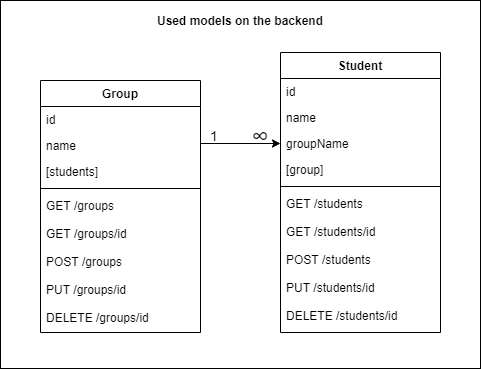

The diagram above was exported from draw.io. Its source (the exported page's mxGraphModel, read from the mxfile embedded in the PNG):
<mxGraphModel dx="766" dy="344" grid="1" gridSize="10" guides="1" tooltips="1" connect="1" arrows="1" fold="1" page="1" pageScale="1" pageWidth="827" pageHeight="1169" math="0" shadow="0">
  <root>
    <mxCell id="WIyWlLk6GJQsqaUBKTNV-0" />
    <mxCell id="WIyWlLk6GJQsqaUBKTNV-1" parent="WIyWlLk6GJQsqaUBKTNV-0" />
    <mxCell id="B37n-P_SVdLr1D4krlAh-14" value="" style="whiteSpace=wrap;html=1;shadow=0;fillColor=none;" vertex="1" parent="WIyWlLk6GJQsqaUBKTNV-1">
      <mxGeometry x="200" y="40" width="480" height="368" as="geometry" />
    </mxCell>
    <mxCell id="zkfFHV4jXpPFQw0GAbJ--0" value="Group" style="swimlane;fontStyle=1;align=center;verticalAlign=top;childLayout=stackLayout;horizontal=1;startSize=26;horizontalStack=0;resizeParent=1;resizeLast=0;collapsible=1;marginBottom=0;rounded=0;shadow=0;strokeWidth=1;fillColor=none;" parent="WIyWlLk6GJQsqaUBKTNV-1" vertex="1">
      <mxGeometry x="240" y="120" width="160" height="252" as="geometry">
        <mxRectangle x="230" y="140" width="160" height="26" as="alternateBounds" />
      </mxGeometry>
    </mxCell>
    <mxCell id="zkfFHV4jXpPFQw0GAbJ--1" value="id" style="text;align=left;verticalAlign=top;spacingLeft=4;spacingRight=4;overflow=hidden;rotatable=0;points=[[0,0.5],[1,0.5]];portConstraint=eastwest;" parent="zkfFHV4jXpPFQw0GAbJ--0" vertex="1">
      <mxGeometry y="26" width="160" height="26" as="geometry" />
    </mxCell>
    <mxCell id="zkfFHV4jXpPFQw0GAbJ--2" value="name" style="text;align=left;verticalAlign=top;spacingLeft=4;spacingRight=4;overflow=hidden;rotatable=0;points=[[0,0.5],[1,0.5]];portConstraint=eastwest;rounded=0;shadow=0;html=0;" parent="zkfFHV4jXpPFQw0GAbJ--0" vertex="1">
      <mxGeometry y="52" width="160" height="26" as="geometry" />
    </mxCell>
    <mxCell id="zkfFHV4jXpPFQw0GAbJ--3" value="[students]" style="text;align=left;verticalAlign=top;spacingLeft=4;spacingRight=4;overflow=hidden;rotatable=0;points=[[0,0.5],[1,0.5]];portConstraint=eastwest;rounded=0;shadow=0;html=0;" parent="zkfFHV4jXpPFQw0GAbJ--0" vertex="1">
      <mxGeometry y="78" width="160" height="26" as="geometry" />
    </mxCell>
    <mxCell id="zkfFHV4jXpPFQw0GAbJ--4" value="" style="line;html=1;strokeWidth=1;align=left;verticalAlign=middle;spacingTop=-1;spacingLeft=3;spacingRight=3;rotatable=0;labelPosition=right;points=[];portConstraint=eastwest;" parent="zkfFHV4jXpPFQw0GAbJ--0" vertex="1">
      <mxGeometry y="104" width="160" height="8" as="geometry" />
    </mxCell>
    <mxCell id="zkfFHV4jXpPFQw0GAbJ--5" value="GET /groups" style="text;align=left;verticalAlign=top;spacingLeft=4;spacingRight=4;overflow=hidden;rotatable=0;points=[[0,0.5],[1,0.5]];portConstraint=eastwest;" parent="zkfFHV4jXpPFQw0GAbJ--0" vertex="1">
      <mxGeometry y="112" width="160" height="28" as="geometry" />
    </mxCell>
    <mxCell id="B37n-P_SVdLr1D4krlAh-0" value="GET /groups/id" style="text;align=left;verticalAlign=top;spacingLeft=4;spacingRight=4;overflow=hidden;rotatable=0;points=[[0,0.5],[1,0.5]];portConstraint=eastwest;" vertex="1" parent="zkfFHV4jXpPFQw0GAbJ--0">
      <mxGeometry y="140" width="160" height="28" as="geometry" />
    </mxCell>
    <mxCell id="B37n-P_SVdLr1D4krlAh-2" value="POST /groups" style="text;align=left;verticalAlign=top;spacingLeft=4;spacingRight=4;overflow=hidden;rotatable=0;points=[[0,0.5],[1,0.5]];portConstraint=eastwest;" vertex="1" parent="zkfFHV4jXpPFQw0GAbJ--0">
      <mxGeometry y="168" width="160" height="28" as="geometry" />
    </mxCell>
    <mxCell id="B37n-P_SVdLr1D4krlAh-3" value="PUT /groups/id" style="text;align=left;verticalAlign=top;spacingLeft=4;spacingRight=4;overflow=hidden;rotatable=0;points=[[0,0.5],[1,0.5]];portConstraint=eastwest;" vertex="1" parent="zkfFHV4jXpPFQw0GAbJ--0">
      <mxGeometry y="196" width="160" height="28" as="geometry" />
    </mxCell>
    <mxCell id="B37n-P_SVdLr1D4krlAh-4" value="DELETE /groups/id" style="text;align=left;verticalAlign=top;spacingLeft=4;spacingRight=4;overflow=hidden;rotatable=0;points=[[0,0.5],[1,0.5]];portConstraint=eastwest;" vertex="1" parent="zkfFHV4jXpPFQw0GAbJ--0">
      <mxGeometry y="224" width="160" height="28" as="geometry" />
    </mxCell>
    <mxCell id="zkfFHV4jXpPFQw0GAbJ--17" value="Student" style="swimlane;fontStyle=1;align=center;verticalAlign=top;childLayout=stackLayout;horizontal=1;startSize=26;horizontalStack=0;resizeParent=1;resizeLast=0;collapsible=1;marginBottom=0;rounded=0;shadow=0;strokeWidth=1;fillColor=none;" parent="WIyWlLk6GJQsqaUBKTNV-1" vertex="1">
      <mxGeometry x="480" y="92" width="160" height="280" as="geometry">
        <mxRectangle x="550" y="140" width="160" height="26" as="alternateBounds" />
      </mxGeometry>
    </mxCell>
    <mxCell id="zkfFHV4jXpPFQw0GAbJ--18" value="id" style="text;align=left;verticalAlign=top;spacingLeft=4;spacingRight=4;overflow=hidden;rotatable=0;points=[[0,0.5],[1,0.5]];portConstraint=eastwest;" parent="zkfFHV4jXpPFQw0GAbJ--17" vertex="1">
      <mxGeometry y="26" width="160" height="26" as="geometry" />
    </mxCell>
    <mxCell id="zkfFHV4jXpPFQw0GAbJ--19" value="name" style="text;align=left;verticalAlign=top;spacingLeft=4;spacingRight=4;overflow=hidden;rotatable=0;points=[[0,0.5],[1,0.5]];portConstraint=eastwest;rounded=0;shadow=0;html=0;" parent="zkfFHV4jXpPFQw0GAbJ--17" vertex="1">
      <mxGeometry y="52" width="160" height="26" as="geometry" />
    </mxCell>
    <mxCell id="zkfFHV4jXpPFQw0GAbJ--20" value="groupName" style="text;align=left;verticalAlign=top;spacingLeft=4;spacingRight=4;overflow=hidden;rotatable=0;points=[[0,0.5],[1,0.5]];portConstraint=eastwest;rounded=0;shadow=0;html=0;" parent="zkfFHV4jXpPFQw0GAbJ--17" vertex="1">
      <mxGeometry y="78" width="160" height="26" as="geometry" />
    </mxCell>
    <mxCell id="zkfFHV4jXpPFQw0GAbJ--21" value="[group]" style="text;align=left;verticalAlign=top;spacingLeft=4;spacingRight=4;overflow=hidden;rotatable=0;points=[[0,0.5],[1,0.5]];portConstraint=eastwest;rounded=0;shadow=0;html=0;" parent="zkfFHV4jXpPFQw0GAbJ--17" vertex="1">
      <mxGeometry y="104" width="160" height="26" as="geometry" />
    </mxCell>
    <mxCell id="zkfFHV4jXpPFQw0GAbJ--23" value="" style="line;html=1;strokeWidth=1;align=left;verticalAlign=middle;spacingTop=-1;spacingLeft=3;spacingRight=3;rotatable=0;labelPosition=right;points=[];portConstraint=eastwest;" parent="zkfFHV4jXpPFQw0GAbJ--17" vertex="1">
      <mxGeometry y="130" width="160" height="8" as="geometry" />
    </mxCell>
    <mxCell id="B37n-P_SVdLr1D4krlAh-5" value="GET /students" style="text;align=left;verticalAlign=top;spacingLeft=4;spacingRight=4;overflow=hidden;rotatable=0;points=[[0,0.5],[1,0.5]];portConstraint=eastwest;" vertex="1" parent="zkfFHV4jXpPFQw0GAbJ--17">
      <mxGeometry y="138" width="160" height="28" as="geometry" />
    </mxCell>
    <mxCell id="B37n-P_SVdLr1D4krlAh-6" value="GET /students/id" style="text;align=left;verticalAlign=top;spacingLeft=4;spacingRight=4;overflow=hidden;rotatable=0;points=[[0,0.5],[1,0.5]];portConstraint=eastwest;" vertex="1" parent="zkfFHV4jXpPFQw0GAbJ--17">
      <mxGeometry y="166" width="160" height="28" as="geometry" />
    </mxCell>
    <mxCell id="B37n-P_SVdLr1D4krlAh-8" value="POST /students" style="text;align=left;verticalAlign=top;spacingLeft=4;spacingRight=4;overflow=hidden;rotatable=0;points=[[0,0.5],[1,0.5]];portConstraint=eastwest;" vertex="1" parent="zkfFHV4jXpPFQw0GAbJ--17">
      <mxGeometry y="194" width="160" height="28" as="geometry" />
    </mxCell>
    <mxCell id="B37n-P_SVdLr1D4krlAh-9" value="PUT /students/id" style="text;align=left;verticalAlign=top;spacingLeft=4;spacingRight=4;overflow=hidden;rotatable=0;points=[[0,0.5],[1,0.5]];portConstraint=eastwest;" vertex="1" parent="zkfFHV4jXpPFQw0GAbJ--17">
      <mxGeometry y="222" width="160" height="28" as="geometry" />
    </mxCell>
    <mxCell id="B37n-P_SVdLr1D4krlAh-10" value="DELETE /students/id" style="text;align=left;verticalAlign=top;spacingLeft=4;spacingRight=4;overflow=hidden;rotatable=0;points=[[0,0.5],[1,0.5]];portConstraint=eastwest;" vertex="1" parent="zkfFHV4jXpPFQw0GAbJ--17">
      <mxGeometry y="250" width="160" height="28" as="geometry" />
    </mxCell>
    <mxCell id="B37n-P_SVdLr1D4krlAh-18" value="Used models on the backend" style="text;html=1;strokeColor=none;fillColor=none;align=center;verticalAlign=middle;whiteSpace=wrap;rounded=0;shadow=0;fontStyle=1;" vertex="1" parent="WIyWlLk6GJQsqaUBKTNV-1">
      <mxGeometry x="348" y="50" width="184" height="20" as="geometry" />
    </mxCell>
    <mxCell id="B37n-P_SVdLr1D4krlAh-19" value="&lt;span style=&quot;text-align: right&quot;&gt;&lt;font style=&quot;font-size: 24px&quot;&gt;∞&lt;/font&gt;&lt;/span&gt;" style="text;html=1;strokeColor=none;fillColor=none;align=center;verticalAlign=middle;whiteSpace=wrap;rounded=0;shadow=0;" vertex="1" parent="WIyWlLk6GJQsqaUBKTNV-1">
      <mxGeometry x="440" y="165" width="40" height="20" as="geometry" />
    </mxCell>
    <mxCell id="B37n-P_SVdLr1D4krlAh-22" value="&lt;div style=&quot;text-align: right&quot;&gt;&lt;font style=&quot;font-size: 14px&quot;&gt;1&lt;/font&gt;&lt;/div&gt;" style="text;html=1;strokeColor=none;fillColor=none;align=center;verticalAlign=middle;whiteSpace=wrap;rounded=0;shadow=0;" vertex="1" parent="WIyWlLk6GJQsqaUBKTNV-1">
      <mxGeometry x="394" y="160" width="40" height="30" as="geometry" />
    </mxCell>
    <mxCell id="B37n-P_SVdLr1D4krlAh-26" style="edgeStyle=orthogonalEdgeStyle;rounded=0;orthogonalLoop=1;jettySize=auto;html=1;exitX=1;exitY=0.5;exitDx=0;exitDy=0;entryX=0;entryY=0.5;entryDx=0;entryDy=0;" edge="1" parent="WIyWlLk6GJQsqaUBKTNV-1" source="zkfFHV4jXpPFQw0GAbJ--2" target="zkfFHV4jXpPFQw0GAbJ--20">
      <mxGeometry relative="1" as="geometry">
        <Array as="points">
          <mxPoint x="400" y="183" />
        </Array>
      </mxGeometry>
    </mxCell>
  </root>
</mxGraphModel>